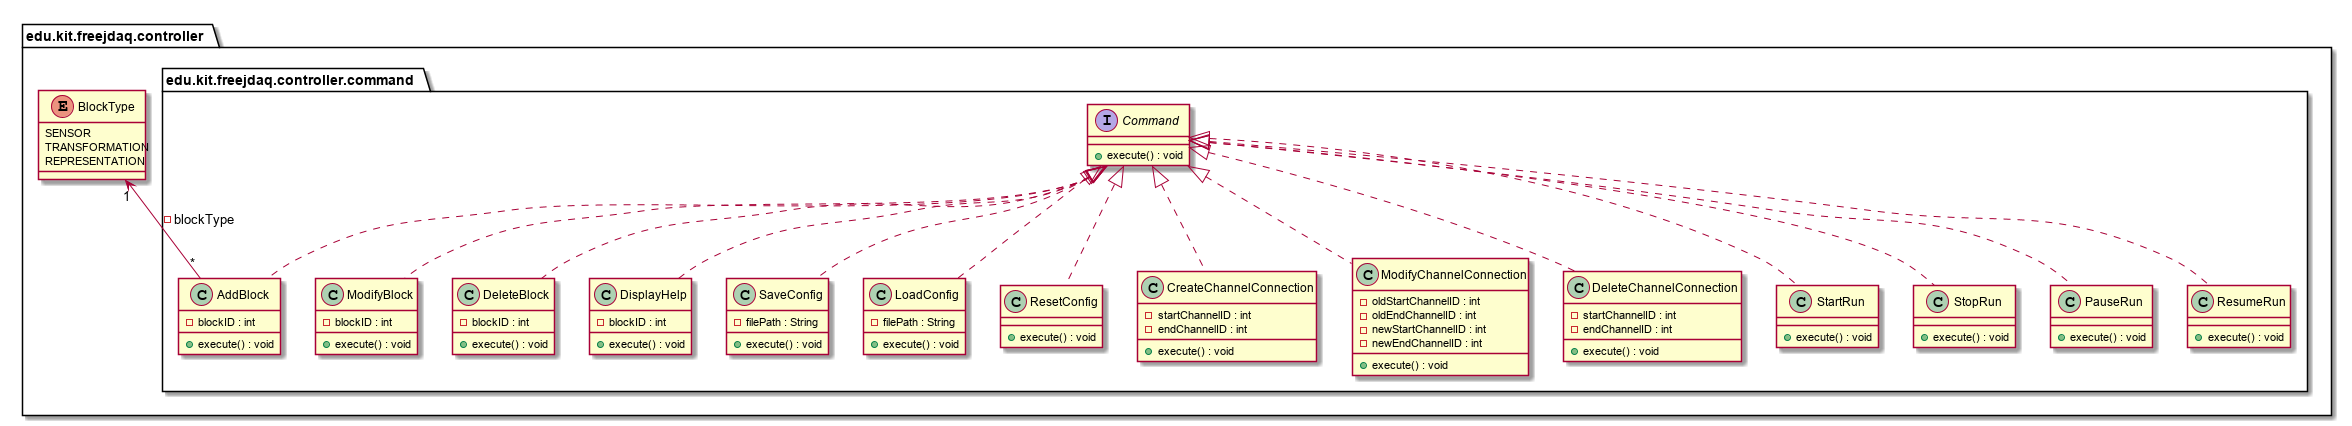

The diagram above was rendered by PlantUML. Its source (embedded in the PNG):
@startuml

package edu.kit.freejdaq.controller {

	enum BlockType {
		SENSOR
		TRANSFORMATION
		REPRESENTATION
	}

	package edu.kit.freejdaq.controller.command {

		interface Command {
			+ execute() : void
		}
		
		class AddBlock {
			- blockID : int
			+ execute() : void
		}
		
		BlockType "1" <-- "*" AddBlock : - blockType
		
		class ModifyBlock {
			- blockID : int
			+ execute() : void
		}
		
		class DeleteBlock {
			- blockID : int
			+ execute() : void
		}
		
		class DisplayHelp {
			- blockID : int
			+ execute() : void
		}
		
		class SaveConfig {
			- filePath : String
			+ execute() : void
		}
		
		class LoadConfig {
			- filePath : String
			+ execute() : void
		}
		
		class ResetConfig {
			+ execute() : void
		}
		
		class CreateChannelConnection {
			- startChannelID : int
			- endChannelID : int
			+ execute() : void
		}
		
		class ModifyChannelConnection {
			- oldStartChannelID : int
			- oldEndChannelID : int
			- newStartChannelID : int
			- newEndChannelID : int
			+ execute() : void
		}
		
		class DeleteChannelConnection {
			- startChannelID : int
			- endChannelID : int
			+ execute() : void
		}
		
		class StartRun {
			+ execute() : void
		}
		
		class StopRun {
			+ execute() : void
		}
		
		class PauseRun {
			+ execute() : void
		}
		
		class ResumeRun {
			+ execute() : void
		}
		
		Command <|.. AddBlock
		Command <|.. DeleteBlock
		Command <|.. ModifyBlock
		Command <|.. DisplayHelp
		Command <|.. SaveConfig
		Command <|.. LoadConfig
		Command <|.. ResetConfig
		Command <|.. CreateChannelConnection
		Command <|.. ModifyChannelConnection
		Command <|.. DeleteChannelConnection
		Command <|.. StartRun
		Command <|.. StopRun
		Command <|.. PauseRun
		Command <|.. ResumeRun

	}
	
}

@enduml